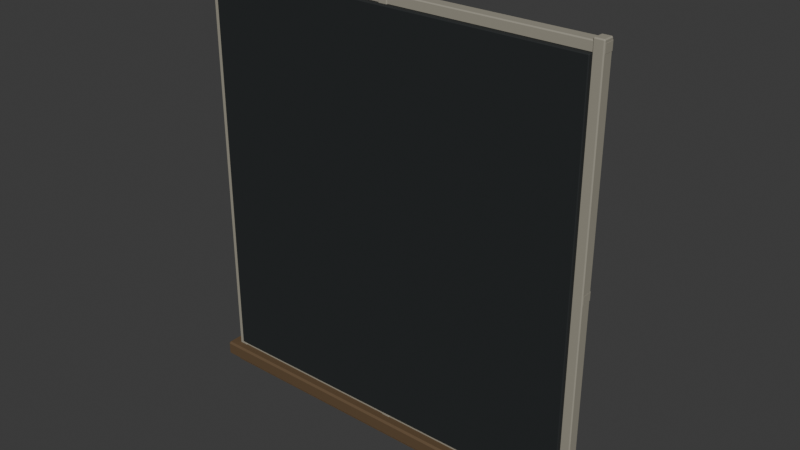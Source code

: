 # Source: window-recess-lod1.blend  (saved by Blender 4.0.36; exported with 4.5.12 LTS)
import bpy
from mathutils import Matrix  # noqa: F401  (used for matrix-valued properties, if any)

bpy.ops.wm.read_factory_settings(use_empty=True)
scene = bpy.context.scene
scene.name = 'Scene'

# ---- collections
col_collection = bpy.data.collections.new('Collection'); scene.collection.children.link(col_collection)

# ---- materials (node trees are filled in below, after node groups)
mat_cd_glass = bpy.data.materials.new('CD_glass')
mat_cd_glass.use_transparent_shadow = False
mat_cd_glass.diffuse_color = (0.015, 0.018, 0.019, 1.0)
mat_cd_enamel = bpy.data.materials.new('CD_enamel')
mat_cd_enamel.use_transparent_shadow = False
mat_cd_enamel.diffuse_color = (0.32, 0.3, 0.24, 1.0)
mat_cd_timber = bpy.data.materials.new('CD_timber')
mat_cd_timber.use_transparent_shadow = False
mat_cd_timber.diffuse_color = (0.12, 0.074, 0.036, 1.0)

# ---- node groups
ng_auto_smooth = bpy.data.node_groups.new('Auto Smooth', 'GeometryNodeTree')
_s = ng_auto_smooth.interface.new_socket(name='Geometry', in_out='OUTPUT', socket_type='NodeSocketGeometry')
_s = ng_auto_smooth.interface.new_socket(name='Geometry', in_out='INPUT', socket_type='NodeSocketGeometry')
_s = ng_auto_smooth.interface.new_socket(name='Angle', in_out='INPUT', socket_type='NodeSocketFloat')
_s.subtype = 'ANGLE'
_s.min_value = 0.0
_s.max_value = 3.142
ng_auto_smooth.is_modifier = True
_N = ng_auto_smooth.nodes; _L = ng_auto_smooth.links
n0 = _N.new('NodeGroupOutput'); n0.name = 'Group Output'; n0.location = (480, -100)
n1 = _N.new('NodeGroupInput'); n1.name = 'Group Input'; n1.location = (-420, -300)
n2 = _N.new('NodeGroupInput'); n2.name = 'Group Input.001'; n2.location = (-60, -100)
n3 = _N.new('GeometryNodeSetShadeSmooth'); n3.name = 'Set Shade Smooth'; n3.location = (120, -100)
n3.domain = 'EDGE'
n4 = _N.new('GeometryNodeSetShadeSmooth'); n4.name = 'Set Shade Smooth.001'; n4.location = (300, -100)
n5 = _N.new('GeometryNodeInputMeshEdgeAngle'); n5.name = 'Edge Angle'; n5.location = (-420, -220)
n6 = _N.new('GeometryNodeInputEdgeSmooth'); n6.name = 'Is Edge Smooth'; n6.location = (-60, -160)
n7 = _N.new('GeometryNodeInputShadeSmooth'); n7.name = 'Is Face Smooth'; n7.location = (-240, -340)
n8 = _N.new('FunctionNodeBooleanMath'); n8.name = 'Boolean Math'; n8.location = (-60, -220)
n9 = _N.new('FunctionNodeCompare'); n9.name = 'Compare'; n9.location = (-240, -180)
n9.operation = 'LESS_EQUAL'
_L.new(n5.outputs[0], n9.inputs[0])
_L.new(n4.outputs[0], n0.inputs[0])
_L.new(n1.outputs[1], n9.inputs[1])
_L.new(n9.outputs[0], n8.inputs[0])
_L.new(n7.outputs[0], n8.inputs[1])
_L.new(n2.outputs[0], n3.inputs[0])
_L.new(n6.outputs[0], n3.inputs[1])
_L.new(n3.outputs[0], n4.inputs[0])
_L.new(n8.outputs[0], n3.inputs[2])
n0.is_active_output = True

# ---- material node trees
mat_cd_glass.use_nodes = True; mat_cd_glass.node_tree.nodes.clear()
_N = mat_cd_glass.node_tree.nodes; _L = mat_cd_glass.node_tree.links
n0 = _N.new('ShaderNodeBsdfPrincipled'); n0.name = 'Principled BSDF'; n0.location = (10, 300)
n0.inputs[0].default_value = (0.015, 0.018, 0.019, 1.0)
n0.inputs[2].default_value = 0.78
n0.inputs[3].default_value = 1.45
n1 = _N.new('ShaderNodeOutputMaterial'); n1.name = 'Material Output'; n1.location = (300, 300)
_L.new(n0.outputs[0], n1.inputs[0])
n1.is_active_output = True
mat_cd_enamel.use_nodes = True; mat_cd_enamel.node_tree.nodes.clear()
_N = mat_cd_enamel.node_tree.nodes; _L = mat_cd_enamel.node_tree.links
n0 = _N.new('ShaderNodeBsdfPrincipled'); n0.name = 'Principled BSDF'; n0.location = (10, 300)
n0.inputs[0].default_value = (0.32, 0.3, 0.24, 1.0)
n0.inputs[2].default_value = 0.78
n0.inputs[3].default_value = 1.45
n1 = _N.new('ShaderNodeOutputMaterial'); n1.name = 'Material Output'; n1.location = (300, 300)
_L.new(n0.outputs[0], n1.inputs[0])
n1.is_active_output = True
mat_cd_timber.use_nodes = True; mat_cd_timber.node_tree.nodes.clear()
_N = mat_cd_timber.node_tree.nodes; _L = mat_cd_timber.node_tree.links
n0 = _N.new('ShaderNodeBsdfPrincipled'); n0.name = 'Principled BSDF'; n0.location = (10, 300)
n0.inputs[0].default_value = (0.12, 0.074, 0.036, 1.0)
n0.inputs[2].default_value = 0.78
n0.inputs[3].default_value = 1.45
n1 = _N.new('ShaderNodeOutputMaterial'); n1.name = 'Material Output'; n1.location = (300, 300)
_L.new(n0.outputs[0], n1.inputs[0])
n1.is_active_output = True

# ---- world
world_world = bpy.data.worlds.new('World'); scene.world = world_world
world_world.use_nodes = True; world_world.node_tree.nodes.clear()
_N = world_world.node_tree.nodes; _L = world_world.node_tree.links
n0 = _N.new('ShaderNodeOutputWorld'); n0.name = 'World Output'; n0.location = (300, 300)
n1 = _N.new('ShaderNodeBackground'); n1.name = 'Background'; n1.location = (10, 300)
n1.inputs[0].default_value = (0.05088, 0.05088, 0.05088, 1.0)
_L.new(n1.outputs[0], n0.inputs[0])
n0.is_active_output = True
world_world.color = (0.05088, 0.05088, 0.05088)
world_world.use_sun_shadow = False
world_world.sun_shadow_jitter_overblur = 0.0

# ---- meshes
me_cube_149 = bpy.data.meshes.new('Cube.149')
me_cube_149.from_pydata([(-0.855, -0.014, -0.88), (-0.855, -0.014, 0.88), (-0.855, 0.014, -0.88), (-0.855, 0.014, 0.88), (0.855, -0.014, -0.88), (0.855, -0.014, 0.88), (0.855, 0.014, -0.88), (0.855, 0.014, 0.88)], [], [(0, 1, 3, 2), (2, 3, 7, 6), (6, 7, 5, 4), (4, 5, 1, 0), (2, 6, 4, 0), (7, 3, 1, 5)])
me_cube_149.polygons.foreach_set('use_smooth', [True] * 6)
_uv = me_cube_149.uv_layers.new(name='UVMap')
_uv.uv.foreach_set('vector', [0.014, -0.88, 0.014, 0.88, -0.014, 0.88, -0.014, -0.88, -0.855, -0.88, -0.855, 0.88, 0.855, 0.88, 0.855, -0.88, -0.014, -0.88, -0.014, 0.88, 0.014, 0.88, 0.014, -0.88, 0.855, -0.88, 0.855, 0.88, -0.855, 0.88, -0.855, -0.88, -0.855, -0.014, 0.855, -0.014, 0.855, 0.014, -0.855, 0.014, 0.855, -0.014, -0.855, -0.014, -0.855, 0.014, 0.855, 0.014])
me_cube_149.materials.append(mat_cd_glass)
me_cube_149.update()
me_cube_150 = bpy.data.meshes.new('Cube.150')
me_cube_150.from_pydata([(-0.0215, -0.026, -0.93), (-0.0215, -0.026, 0.93), (-0.0215, 0.026, -0.93), (-0.0215, 0.026, 0.93), (0.0215, -0.026, -0.93), (0.0215, -0.026, 0.93), (0.0215, 0.026, -0.93), (0.0215, 0.026, 0.93)], [], [(0, 1, 3, 2), (2, 3, 7, 6), (6, 7, 5, 4), (4, 5, 1, 0), (2, 6, 4, 0), (7, 3, 1, 5)])
me_cube_150.polygons.foreach_set('use_smooth', [True] * 6)
_uv = me_cube_150.uv_layers.new(name='UVMap')
_uv.uv.foreach_set('vector', [-0.005556, -1.033, -0.005556, 1.033, -0.06333, 1.033, -0.06333, -1.033, -0.9939, -1.033, -0.9939, 1.033, -0.9461, 1.033, -0.9461, -1.033, -0.06333, -1.033, -0.06333, 1.033, -0.005556, 1.033, -0.005556, -1.033, -0.9461, -1.033, -0.9461, 1.033, -0.9939, 1.033, -0.9939, -1.033, -0.9939, -0.06333, -0.9461, -0.06333, -0.9461, -0.005556, -0.9939, -0.005556, -0.9461, -0.06333, -0.9939, -0.06333, -0.9939, -0.005556, -0.9461, -0.005556])
me_cube_150.materials.append(mat_cd_enamel)
me_cube_150.update()
me_cube_151 = bpy.data.meshes.new('Cube.151')
me_cube_151.from_pydata([(-0.006, -0.009, -0.91), (-0.006, -0.009, 0.91), (-0.006, 0.009, -0.91), (-0.006, 0.009, 0.91), (0.006, -0.009, -0.91), (0.006, -0.009, 0.91), (0.006, 0.009, -0.91), (0.006, 0.009, 0.91)], [], [(0, 1, 3, 2), (2, 3, 7, 6), (6, 7, 5, 4), (4, 5, 1, 0), (2, 6, 4, 0), (7, 3, 1, 5)])
me_cube_151.polygons.foreach_set('use_smooth', [True] * 6)
_uv = me_cube_151.uv_layers.new(name='UVMap')
_uv.uv.foreach_set('vector', [-0.04, -1.011, -0.04, 1.011, -0.06, 1.011, -0.06, -1.011, -0.9622, -1.011, -0.9622, 1.011, -0.9489, 1.011, -0.9489, -1.011, -0.06, -1.011, -0.06, 1.011, -0.04, 1.011, -0.04, -1.011, -0.9489, -1.011, -0.9489, 1.011, -0.9622, 1.011, -0.9622, -1.011, -0.9622, -0.06, -0.9489, -0.06, -0.9489, -0.04, -0.9622, -0.04, -0.9489, -0.06, -0.9622, -0.06, -0.9622, -0.04, -0.9489, -0.04])
me_cube_151.materials.append(mat_cd_enamel)
me_cube_151.update()
me_cube_152 = bpy.data.meshes.new('Cube.152')
me_cube_152.from_pydata([(-0.0215, -0.026, -0.93), (-0.0215, -0.026, 0.93), (-0.0215, 0.026, -0.93), (-0.0215, 0.026, 0.93), (0.0215, -0.026, -0.93), (0.0215, -0.026, 0.93), (0.0215, 0.026, -0.93), (0.0215, 0.026, 0.93)], [], [(0, 1, 3, 2), (2, 3, 7, 6), (6, 7, 5, 4), (4, 5, 1, 0), (2, 6, 4, 0), (7, 3, 1, 5)])
me_cube_152.polygons.foreach_set('use_smooth', [True] * 6)
_uv = me_cube_152.uv_layers.new(name='UVMap')
_uv.uv.foreach_set('vector', [-0.005556, -1.033, -0.005556, 1.033, -0.06333, 1.033, -0.06333, -1.033, -0.02389, -1.033, -0.02389, 1.033, 0.02389, 1.033, 0.02389, -1.033, -0.06333, -1.033, -0.06333, 1.033, -0.005556, 1.033, -0.005556, -1.033, 0.02389, -1.033, 0.02389, 1.033, -0.02389, 1.033, -0.02389, -1.033, -0.02389, -0.06333, 0.02389, -0.06333, 0.02389, -0.005556, -0.02389, -0.005556, 0.02389, -0.06333, -0.02389, -0.06333, -0.02389, -0.005556, 0.02389, -0.005556])
me_cube_152.materials.append(mat_cd_enamel)
me_cube_152.update()
me_cube_153 = bpy.data.meshes.new('Cube.153')
me_cube_153.from_pydata([(-0.006, -0.009, -0.91), (-0.006, -0.009, 0.91), (-0.006, 0.009, -0.91), (-0.006, 0.009, 0.91), (0.006, -0.009, -0.91), (0.006, -0.009, 0.91), (0.006, 0.009, -0.91), (0.006, 0.009, 0.91)], [], [(0, 1, 3, 2), (2, 3, 7, 6), (6, 7, 5, 4), (4, 5, 1, 0), (2, 6, 4, 0), (7, 3, 1, 5)])
me_cube_153.polygons.foreach_set('use_smooth', [True] * 6)
_uv = me_cube_153.uv_layers.new(name='UVMap')
_uv.uv.foreach_set('vector', [-0.04, -1.011, -0.04, 1.011, -0.06, 1.011, -0.06, -1.011, 0.007778, -1.011, 0.007778, 1.011, 0.02111, 1.011, 0.02111, -1.011, -0.06, -1.011, -0.06, 1.011, -0.04, 1.011, -0.04, -1.011, 0.02111, -1.011, 0.02111, 1.011, 0.007778, 1.011, 0.007778, -1.011, 0.007778, -0.06, 0.02111, -0.06, 0.02111, -0.04, 0.007778, -0.04, 0.02111, -0.06, 0.007778, -0.06, 0.007778, -0.04, 0.02111, -0.04])
me_cube_153.materials.append(mat_cd_enamel)
me_cube_153.update()
me_cube_154 = bpy.data.meshes.new('Cube.154')
me_cube_154.from_pydata([(-0.0215, -0.026, -0.93), (-0.0215, -0.026, 0.93), (-0.0215, 0.026, -0.93), (-0.0215, 0.026, 0.93), (0.0215, -0.026, -0.93), (0.0215, -0.026, 0.93), (0.0215, 0.026, -0.93), (0.0215, 0.026, 0.93)], [], [(0, 1, 3, 2), (2, 3, 7, 6), (6, 7, 5, 4), (4, 5, 1, 0), (2, 6, 4, 0), (7, 3, 1, 5)])
me_cube_154.polygons.foreach_set('use_smooth', [True] * 6)
_uv = me_cube_154.uv_layers.new(name='UVMap')
_uv.uv.foreach_set('vector', [-0.005556, -1.033, -0.005556, 1.033, -0.06333, 1.033, -0.06333, -1.033, 0.9461, -1.033, 0.9461, 1.033, 0.9939, 1.033, 0.9939, -1.033, -0.06333, -1.033, -0.06333, 1.033, -0.005556, 1.033, -0.005556, -1.033, 0.9939, -1.033, 0.9939, 1.033, 0.9461, 1.033, 0.9461, -1.033, 0.9461, -0.06333, 0.9939, -0.06333, 0.9939, -0.005556, 0.9461, -0.005556, 0.9939, -0.06333, 0.9461, -0.06333, 0.9461, -0.005556, 0.9939, -0.005556])
me_cube_154.materials.append(mat_cd_enamel)
me_cube_154.update()
me_cube_155 = bpy.data.meshes.new('Cube.155')
me_cube_155.from_pydata([(-0.006, -0.009, -0.91), (-0.006, -0.009, 0.91), (-0.006, 0.009, -0.91), (-0.006, 0.009, 0.91), (0.006, -0.009, -0.91), (0.006, -0.009, 0.91), (0.006, 0.009, -0.91), (0.006, 0.009, 0.91)], [], [(0, 1, 3, 2), (2, 3, 7, 6), (6, 7, 5, 4), (4, 5, 1, 0), (2, 6, 4, 0), (7, 3, 1, 5)])
me_cube_155.polygons.foreach_set('use_smooth', [True] * 6)
_uv = me_cube_155.uv_layers.new(name='UVMap')
_uv.uv.foreach_set('vector', [-0.04, -1.011, -0.04, 1.011, -0.06, 1.011, -0.06, -1.011, 0.9778, -1.011, 0.9778, 1.011, 0.9911, 1.011, 0.9911, -1.011, -0.06, -1.011, -0.06, 1.011, -0.04, 1.011, -0.04, -1.011, 0.9911, -1.011, 0.9911, 1.011, 0.9778, 1.011, 0.9778, -1.011, 0.9778, -0.06, 0.9911, -0.06, 0.9911, -0.04, 0.9778, -0.04, 0.9911, -0.06, 0.9778, -0.06, 0.9778, -0.04, 0.9911, -0.04])
me_cube_155.materials.append(mat_cd_enamel)
me_cube_155.update()
me_cube_156 = bpy.data.meshes.new('Cube.156')
me_cube_156.from_pydata([(-0.895, -0.026, -0.0215), (-0.895, -0.026, 0.0215), (-0.895, 0.026, -0.0215), (-0.895, 0.026, 0.0215), (0.895, -0.026, -0.0215), (0.895, -0.026, 0.0215), (0.895, 0.026, -0.0215), (0.895, 0.026, 0.0215)], [], [(0, 1, 3, 2), (2, 3, 7, 6), (6, 7, 5, 4), (4, 5, 1, 0), (2, 6, 4, 0), (7, 3, 1, 5)])
me_cube_156.polygons.foreach_set('use_smooth', [True] * 6)
_uv = me_cube_156.uv_layers.new(name='UVMap')
_uv.uv.foreach_set('vector', [-0.008889, -1.023, -0.008889, -0.975, -0.06667, -0.975, -0.06667, -1.023, -0.9944, -1.023, -0.9944, -0.975, 0.9944, -0.975, 0.9944, -1.023, -0.06667, -1.023, -0.06667, -0.975, -0.008889, -0.975, -0.008889, -1.023, 0.9944, -1.023, 0.9944, -0.975, -0.9944, -0.975, -0.9944, -1.023, -0.9944, -0.06667, 0.9944, -0.06667, 0.9944, -0.008889, -0.9944, -0.008889, 0.9944, -0.06667, -0.9944, -0.06667, -0.9944, -0.008889, 0.9944, -0.008889])
me_cube_156.materials.append(mat_cd_enamel)
me_cube_156.update()
me_cube_157 = bpy.data.meshes.new('Cube.157')
me_cube_157.from_pydata([(-0.895, -0.026, -0.0215), (-0.895, -0.026, 0.0215), (-0.895, 0.026, -0.0215), (-0.895, 0.026, 0.0215), (0.895, -0.026, -0.0215), (0.895, -0.026, 0.0215), (0.895, 0.026, -0.0215), (0.895, 0.026, 0.0215)], [], [(0, 1, 3, 2), (2, 3, 7, 6), (6, 7, 5, 4), (4, 5, 1, 0), (2, 6, 4, 0), (7, 3, 1, 5)])
me_cube_157.polygons.foreach_set('use_smooth', [True] * 6)
_uv = me_cube_157.uv_layers.new(name='UVMap')
_uv.uv.foreach_set('vector', [-0.008889, -0.02389, -0.008889, 0.02389, -0.06667, 0.02389, -0.06667, -0.02389, -0.9944, -0.02389, -0.9944, 0.02389, 0.9944, 0.02389, 0.9944, -0.02389, -0.06667, -0.02389, -0.06667, 0.02389, -0.008889, 0.02389, -0.008889, -0.02389, 0.9944, -0.02389, 0.9944, 0.02389, -0.9944, 0.02389, -0.9944, -0.02389, -0.9944, -0.06667, 0.9944, -0.06667, 0.9944, -0.008889, -0.9944, -0.008889, 0.9944, -0.06667, -0.9944, -0.06667, -0.9944, -0.008889, 0.9944, -0.008889])
me_cube_157.materials.append(mat_cd_enamel)
me_cube_157.update()
me_cube_158 = bpy.data.meshes.new('Cube.158')
me_cube_158.from_pydata([(-0.895, -0.026, -0.0215), (-0.895, -0.026, 0.0215), (-0.895, 0.026, -0.0215), (-0.895, 0.026, 0.0215), (0.895, -0.026, -0.0215), (0.895, -0.026, 0.0215), (0.895, 0.026, -0.0215), (0.895, 0.026, 0.0215)], [], [(0, 1, 3, 2), (2, 3, 7, 6), (6, 7, 5, 4), (4, 5, 1, 0), (2, 6, 4, 0), (7, 3, 1, 5)])
me_cube_158.polygons.foreach_set('use_smooth', [True] * 6)
_uv = me_cube_158.uv_layers.new(name='UVMap')
_uv.uv.foreach_set('vector', [-0.008889, 0.975, -0.008889, 1.023, -0.06667, 1.023, -0.06667, 0.975, -0.9944, 0.975, -0.9944, 1.023, 0.9944, 1.023, 0.9944, 0.975, -0.06667, 0.975, -0.06667, 1.023, -0.008889, 1.023, -0.008889, 0.975, 0.9944, 0.975, 0.9944, 1.023, -0.9944, 1.023, -0.9944, 0.975, -0.9944, -0.06667, 0.9944, -0.06667, 0.9944, -0.008889, -0.9944, -0.008889, 0.9944, -0.06667, -0.9944, -0.06667, -0.9944, -0.008889, 0.9944, -0.008889])
me_cube_158.materials.append(mat_cd_enamel)
me_cube_158.update()
me_cube_159 = bpy.data.meshes.new('Cube.159')
me_cube_159.from_pydata([(-0.94, -0.135, -0.033), (-0.94, -0.135, 0.033), (-0.94, 0.135, -0.033), (-0.94, 0.135, 0.033), (0.94, -0.135, -0.033), (0.94, -0.135, 0.033), (0.94, 0.135, -0.033), (0.94, 0.135, 0.033)], [], [(0, 1, 3, 2), (2, 3, 7, 6), (6, 7, 5, 4), (4, 5, 1, 0), (2, 6, 4, 0), (7, 3, 1, 5)])
me_cube_159.polygons.foreach_set('use_smooth', [True] * 6)
_uv = me_cube_159.uv_layers.new(name='UVMap')
_uv.uv.foreach_set('vector', [0.05818, -1.769, 0.05818, -1.649, -0.4327, -1.649, -0.4327, -1.769, -1.709, -1.769, -1.709, -1.649, 1.709, -1.649, 1.709, -1.769, -0.4327, -1.769, -0.4327, -1.649, 0.05818, -1.649, 0.05818, -1.769, 1.709, -1.769, 1.709, -1.649, -1.709, -1.649, -1.709, -1.769, -1.709, -0.4327, 1.709, -0.4327, 1.709, 0.05818, -1.709, 0.05818, 1.709, -0.4327, -1.709, -0.4327, -1.709, 0.05818, 1.709, 0.05818])
me_cube_159.materials.append(mat_cd_timber)
me_cube_159.update()
me_cube_160 = bpy.data.meshes.new('Cube.160')
me_cube_160.from_pydata([(-0.9, -0.055, -0.014), (-0.9, -0.055, 0.014), (-0.9, 0.055, -0.014), (-0.9, 0.055, 0.014), (0.9, -0.055, -0.014), (0.9, -0.055, 0.014), (0.9, 0.055, -0.014), (0.9, 0.055, 0.014)], [], [(0, 1, 3, 2), (2, 3, 7, 6), (6, 7, 5, 4), (4, 5, 1, 0), (2, 6, 4, 0), (7, 3, 1, 5)])
me_cube_160.polygons.foreach_set('use_smooth', [True] * 6)
_uv = me_cube_160.uv_layers.new(name='UVMap')
_uv.uv.foreach_set('vector', [0.007273, -1.82, 0.007273, -1.769, -0.1927, -1.769, -0.1927, -1.82, -1.636, -1.82, -1.636, -1.769, 1.636, -1.769, 1.636, -1.82, -0.1927, -1.82, -0.1927, -1.769, 0.007273, -1.769, 0.007273, -1.82, 1.636, -1.82, 1.636, -1.769, -1.636, -1.769, -1.636, -1.82, -1.636, -0.1927, 1.636, -0.1927, 1.636, 0.007273, -1.636, 0.007273, 1.636, -0.1927, -1.636, -0.1927, -1.636, 0.007273, 1.636, 0.007273])
me_cube_160.materials.append(mat_cd_timber)
me_cube_160.update()

# ---- objects
ob_opaque_night_and_grime_window_backing = bpy.data.objects.new('Opaque night and grime window backing', me_cube_149)
ob_eased_enamel_school_window_mullion = bpy.data.objects.new('Eased enamel school window mullion', me_cube_150)
ob_narrow_inner_window_stop = bpy.data.objects.new('Narrow inner window stop', me_cube_151)
ob_eased_enamel_school_window_mullion_001 = bpy.data.objects.new('Eased enamel school window mullion.001', me_cube_152)
ob_narrow_inner_window_stop_001 = bpy.data.objects.new('Narrow inner window stop.001', me_cube_153)
ob_eased_enamel_school_window_mullion_002 = bpy.data.objects.new('Eased enamel school window mullion.002', me_cube_154)
ob_narrow_inner_window_stop_002 = bpy.data.objects.new('Narrow inner window stop.002', me_cube_155)
ob_eased_school_window_enamel_rail = bpy.data.objects.new('Eased school window enamel rail', me_cube_156)
ob_eased_school_window_enamel_rail_001 = bpy.data.objects.new('Eased school window enamel rail.001', me_cube_157)
ob_eased_school_window_enamel_rail_002 = bpy.data.objects.new('Eased school window enamel rail.002', me_cube_158)
ob_worn_projecting_timber_school_sill = bpy.data.objects.new('Worn projecting timber school sill', me_cube_159)
ob_sill_small_supporting_profile = bpy.data.objects.new('Sill small supporting profile', me_cube_160)

# ---- transforms, parenting, visibility, modifiers, constraints
ob_opaque_night_and_grime_window_backing.location = (0.0, 0.0, 0.0)
_m = ob_opaque_night_and_grime_window_backing.modifiers.new('Editable eased edge profile', 'BEVEL')
_m.width = 0.003
_m.width_pct = 0.003
_m = ob_opaque_night_and_grime_window_backing.modifiers.new('Auto Smooth', 'NODES')
_m.node_group = ng_auto_smooth
_gi = [s.identifier for s in ng_auto_smooth.interface.items_tree if s.item_type == 'SOCKET' and s.in_out == 'INPUT']
_m[_gi[1]] = 0.5236  # 'Angle'
_m = ob_opaque_night_and_grime_window_backing.modifiers.new('Area weighted split normals', 'WEIGHTED_NORMAL')
_m.keep_sharp = True
ob_eased_enamel_school_window_mullion.location = (-0.873, 0.031, 0.0)
_m = ob_eased_enamel_school_window_mullion.modifiers.new('Editable eased edge profile', 'BEVEL')
_m.width = 0.004
_m.width_pct = 0.004
_m = ob_eased_enamel_school_window_mullion.modifiers.new('Auto Smooth', 'NODES')
_m.node_group = ng_auto_smooth
_gi = [s.identifier for s in ng_auto_smooth.interface.items_tree if s.item_type == 'SOCKET' and s.in_out == 'INPUT']
_m[_gi[1]] = 0.5236  # 'Angle'
_m = ob_eased_enamel_school_window_mullion.modifiers.new('Area weighted split normals', 'WEIGHTED_NORMAL')
_m.keep_sharp = True
ob_narrow_inner_window_stop.location = (-0.86, 0.045, 0.0)
_m = ob_narrow_inner_window_stop.modifiers.new('Editable eased edge profile', 'BEVEL')
_m.width = 0.002
_m.width_pct = 0.002
_m = ob_narrow_inner_window_stop.modifiers.new('Auto Smooth', 'NODES')
_m.node_group = ng_auto_smooth
_gi = [s.identifier for s in ng_auto_smooth.interface.items_tree if s.item_type == 'SOCKET' and s.in_out == 'INPUT']
_m[_gi[1]] = 0.5236  # 'Angle'
_m = ob_narrow_inner_window_stop.modifiers.new('Area weighted split normals', 'WEIGHTED_NORMAL')
_m.keep_sharp = True
ob_eased_enamel_school_window_mullion_001.location = (0.0, 0.031, 0.0)
_m = ob_eased_enamel_school_window_mullion_001.modifiers.new('Editable eased edge profile', 'BEVEL')
_m.width = 0.004
_m.width_pct = 0.004
_m = ob_eased_enamel_school_window_mullion_001.modifiers.new('Auto Smooth', 'NODES')
_m.node_group = ng_auto_smooth
_gi = [s.identifier for s in ng_auto_smooth.interface.items_tree if s.item_type == 'SOCKET' and s.in_out == 'INPUT']
_m[_gi[1]] = 0.5236  # 'Angle'
_m = ob_eased_enamel_school_window_mullion_001.modifiers.new('Area weighted split normals', 'WEIGHTED_NORMAL')
_m.keep_sharp = True
ob_narrow_inner_window_stop_001.location = (0.013, 0.045, 0.0)
_m = ob_narrow_inner_window_stop_001.modifiers.new('Editable eased edge profile', 'BEVEL')
_m.width = 0.002
_m.width_pct = 0.002
_m = ob_narrow_inner_window_stop_001.modifiers.new('Auto Smooth', 'NODES')
_m.node_group = ng_auto_smooth
_gi = [s.identifier for s in ng_auto_smooth.interface.items_tree if s.item_type == 'SOCKET' and s.in_out == 'INPUT']
_m[_gi[1]] = 0.5236  # 'Angle'
_m = ob_narrow_inner_window_stop_001.modifiers.new('Area weighted split normals', 'WEIGHTED_NORMAL')
_m.keep_sharp = True
ob_eased_enamel_school_window_mullion_002.location = (0.873, 0.031, 0.0)
_m = ob_eased_enamel_school_window_mullion_002.modifiers.new('Editable eased edge profile', 'BEVEL')
_m.width = 0.004
_m.width_pct = 0.004
_m = ob_eased_enamel_school_window_mullion_002.modifiers.new('Auto Smooth', 'NODES')
_m.node_group = ng_auto_smooth
_gi = [s.identifier for s in ng_auto_smooth.interface.items_tree if s.item_type == 'SOCKET' and s.in_out == 'INPUT']
_m[_gi[1]] = 0.5236  # 'Angle'
_m = ob_eased_enamel_school_window_mullion_002.modifiers.new('Area weighted split normals', 'WEIGHTED_NORMAL')
_m.keep_sharp = True
ob_narrow_inner_window_stop_002.location = (0.886, 0.045, 0.0)
_m = ob_narrow_inner_window_stop_002.modifiers.new('Editable eased edge profile', 'BEVEL')
_m.width = 0.002
_m.width_pct = 0.002
_m = ob_narrow_inner_window_stop_002.modifiers.new('Auto Smooth', 'NODES')
_m.node_group = ng_auto_smooth
_gi = [s.identifier for s in ng_auto_smooth.interface.items_tree if s.item_type == 'SOCKET' and s.in_out == 'INPUT']
_m[_gi[1]] = 0.5236  # 'Angle'
_m = ob_narrow_inner_window_stop_002.modifiers.new('Area weighted split normals', 'WEIGHTED_NORMAL')
_m.keep_sharp = True
ob_eased_school_window_enamel_rail.location = (0.0, 0.034, -0.899)
_m = ob_eased_school_window_enamel_rail.modifiers.new('Editable eased edge profile', 'BEVEL')
_m.width = 0.004
_m.width_pct = 0.004
_m = ob_eased_school_window_enamel_rail.modifiers.new('Auto Smooth', 'NODES')
_m.node_group = ng_auto_smooth
_gi = [s.identifier for s in ng_auto_smooth.interface.items_tree if s.item_type == 'SOCKET' and s.in_out == 'INPUT']
_m[_gi[1]] = 0.5236  # 'Angle'
_m = ob_eased_school_window_enamel_rail.modifiers.new('Area weighted split normals', 'WEIGHTED_NORMAL')
_m.keep_sharp = True
ob_eased_school_window_enamel_rail_001.location = (0.0, 0.034, 0.0)
_m = ob_eased_school_window_enamel_rail_001.modifiers.new('Editable eased edge profile', 'BEVEL')
_m.width = 0.004
_m.width_pct = 0.004
_m = ob_eased_school_window_enamel_rail_001.modifiers.new('Auto Smooth', 'NODES')
_m.node_group = ng_auto_smooth
_gi = [s.identifier for s in ng_auto_smooth.interface.items_tree if s.item_type == 'SOCKET' and s.in_out == 'INPUT']
_m[_gi[1]] = 0.5236  # 'Angle'
_m = ob_eased_school_window_enamel_rail_001.modifiers.new('Area weighted split normals', 'WEIGHTED_NORMAL')
_m.keep_sharp = True
ob_eased_school_window_enamel_rail_002.location = (0.0, 0.034, 0.899)
_m = ob_eased_school_window_enamel_rail_002.modifiers.new('Editable eased edge profile', 'BEVEL')
_m.width = 0.004
_m.width_pct = 0.004
_m = ob_eased_school_window_enamel_rail_002.modifiers.new('Auto Smooth', 'NODES')
_m.node_group = ng_auto_smooth
_gi = [s.identifier for s in ng_auto_smooth.interface.items_tree if s.item_type == 'SOCKET' and s.in_out == 'INPUT']
_m[_gi[1]] = 0.5236  # 'Angle'
_m = ob_eased_school_window_enamel_rail_002.modifiers.new('Area weighted split normals', 'WEIGHTED_NORMAL')
_m.keep_sharp = True
ob_worn_projecting_timber_school_sill.location = (0.0, 0.103, -0.94)
_m = ob_worn_projecting_timber_school_sill.modifiers.new('Editable eased edge profile', 'BEVEL')
_m.width = 0.008
_m.width_pct = 0.008
_m = ob_worn_projecting_timber_school_sill.modifiers.new('Auto Smooth', 'NODES')
_m.node_group = ng_auto_smooth
_gi = [s.identifier for s in ng_auto_smooth.interface.items_tree if s.item_type == 'SOCKET' and s.in_out == 'INPUT']
_m[_gi[1]] = 0.5236  # 'Angle'
_m = ob_worn_projecting_timber_school_sill.modifiers.new('Area weighted split normals', 'WEIGHTED_NORMAL')
_m.keep_sharp = True
ob_sill_small_supporting_profile.location = (0.0, 0.051, -0.987)
_m = ob_sill_small_supporting_profile.modifiers.new('Editable eased edge profile', 'BEVEL')
_m.width = 0.003
_m.width_pct = 0.003
_m = ob_sill_small_supporting_profile.modifiers.new('Auto Smooth', 'NODES')
_m.node_group = ng_auto_smooth
_gi = [s.identifier for s in ng_auto_smooth.interface.items_tree if s.item_type == 'SOCKET' and s.in_out == 'INPUT']
_m[_gi[1]] = 0.5236  # 'Angle'
_m = ob_sill_small_supporting_profile.modifiers.new('Area weighted split normals', 'WEIGHTED_NORMAL')
_m.keep_sharp = True

# ---- collection membership
col_collection.objects.link(ob_opaque_night_and_grime_window_backing)
col_collection.objects.link(ob_eased_enamel_school_window_mullion)
col_collection.objects.link(ob_narrow_inner_window_stop)
col_collection.objects.link(ob_eased_enamel_school_window_mullion_001)
col_collection.objects.link(ob_narrow_inner_window_stop_001)
col_collection.objects.link(ob_eased_enamel_school_window_mullion_002)
col_collection.objects.link(ob_narrow_inner_window_stop_002)
col_collection.objects.link(ob_eased_school_window_enamel_rail)
col_collection.objects.link(ob_eased_school_window_enamel_rail_001)
col_collection.objects.link(ob_eased_school_window_enamel_rail_002)
col_collection.objects.link(ob_worn_projecting_timber_school_sill)
col_collection.objects.link(ob_sill_small_supporting_profile)

# ---- scene / render settings (as saved in the file)
scene.frame_start = 1; scene.frame_end = 250; scene.frame_set(1)
scene.render.engine = 'BLENDER_EEVEE_NEXT'
scene.cycles.sampling_pattern = 'TABULATED_SOBOL'
bpy.context.view_layer.update()

# ---- added for rendering (the .blend has no active camera and no usable light): camera, sun
cam_auto = bpy.data.cameras.new('AutoCamera')
cam_auto.lens = 50.0
cam_auto.sensor_width = 36.0
cam_auto.clip_end = 1000.0
ob_auto_camera = bpy.data.objects.new('AutoCamera', cam_auto)
scene.collection.objects.link(ob_auto_camera)
ob_auto_camera.location = (2.50599, -2.90418, 1.96929)
ob_auto_camera.rotation_euler = (1.09748, -7.21219e-08, 0.694738)
scene.camera = ob_auto_camera
light_auto_sun = bpy.data.lights.new('AutoSun', 'SUN')
light_auto_sun.energy = 3.0
light_auto_sun.angle = 0.0523599
ob_auto_sun = bpy.data.objects.new('AutoSun', light_auto_sun)
scene.collection.objects.link(ob_auto_sun)
ob_auto_sun.rotation_euler = (0.872665, 0.174533, 0.523599)
bpy.context.view_layer.update()
